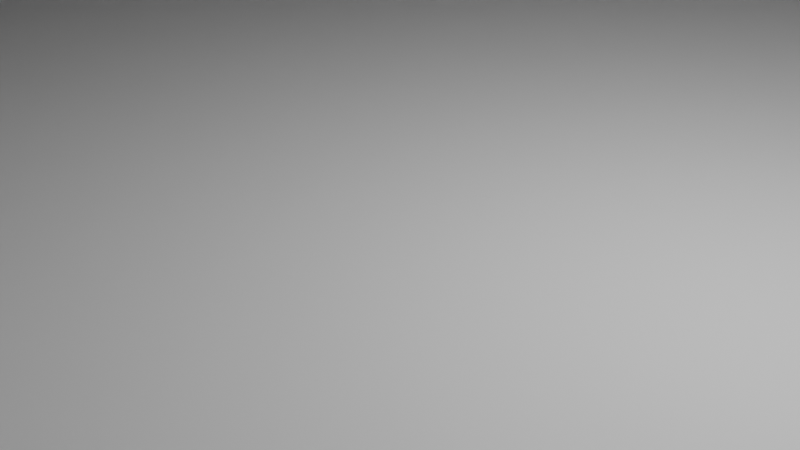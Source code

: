 # Source: Progetto2.blend  (saved by Blender 4.3.34; exported with 4.5.12 LTS)
import bpy
from mathutils import Matrix  # noqa: F401  (used for matrix-valued properties, if any)

bpy.ops.wm.read_factory_settings(use_empty=True)
scene = bpy.context.scene
scene.name = 'Scene'

# ---- collections
col_collection = bpy.data.collections.new('Collection'); scene.collection.children.link(col_collection)

# ---- world
world_world = bpy.data.worlds.new('World'); scene.world = world_world
world_world.use_nodes = True; world_world.node_tree.nodes.clear()
_N = world_world.node_tree.nodes; _L = world_world.node_tree.links
n0 = _N.new('ShaderNodeOutputWorld'); n0.name = 'World Output'; n0.location = (300, 300)
n1 = _N.new('ShaderNodeBackground'); n1.name = 'Background'; n1.location = (10, 300)
n1.inputs[0].default_value = (0.05088, 0.05088, 0.05088, 1.0)
_L.new(n1.outputs[0], n0.inputs[0])
n0.is_active_output = True
world_world.color = (0.05088, 0.05088, 0.05088)
world_world.sun_shadow_jitter_overblur = 0.0

# ---- cameras
cam_camera = bpy.data.cameras.new('Camera')
cam_camera.clip_end = 100.0
cam_camera.ortho_scale = 7.314

# ---- lights
light_light = bpy.data.lights.new('Light', 'POINT')
light_light.energy = 1000.0
light_light.shadow_soft_size = 0.1

# ---- meshes
me_plane = bpy.data.meshes.new('Plane')
me_plane.from_pydata([(-1.0, -1.0, 0.0), (1.0, -1.0, 0.0), (-1.0, 1.0, 0.0), (1.0, 1.0, 0.0), (-1.0, -1.0, 0.0615), (1.0, -1.0, 0.0615), (-1.0, 1.0, 0.0615), (1.0, 1.0, 0.0615), (-1.0, 0.3542, 0.0615), (1.0, -0.3352, 0.0615), (0.8549, -0.3144, 0.0615), (0.8029, -0.3503, 0.0615), (0.7616, -0.3807, 0.0615), (0.7017, -0.4179, 0.0615), (0.6053, -0.493, 0.0615), (0.5322, -0.569, 0.0615), (0.4695, -0.5722, 0.0615), (0.4143, -0.557, 0.0615), (0.2373, -0.5358, 0.0615), (0.1413, -0.5229, 0.0615), (0.07475, -0.5027, 0.0615), (-0.05326, -0.4571, 0.0615), (-0.1437, -0.405, 0.0615), (-0.2603, -0.3778, 0.0615), (-0.3575, -0.2855, 0.0615), (-0.4753, -0.2601, 0.0615), (-0.5996, -0.2253, 0.0615), (-0.7097, -0.1655, 0.0615), (-0.7821, -0.1105, 0.0615), (-0.8221, 0.03178, 0.0615), (-0.8308, 0.1914, 0.0615), (-0.8533, 0.3304, 0.0615), (-0.9138, 0.3541, 0.0615)], [], [(0, 2, 3, 1), (4, 5, 9, 10, 11, 12, 13, 14, 15, 16, 17, 18, 19, 20, 21, 22, 23, 24, 25, 26, 27, 28, 29, 30, 31, 32, 8), (0, 1, 5, 4), (1, 3, 7, 9, 5), (2, 0, 4, 8, 6), (3, 2, 6, 7), (8, 32, 31, 30, 29, 28, 27, 26, 25, 24, 23, 22, 21, 20, 19, 18, 17, 16, 15, 14, 13, 12, 11, 10, 9, 7, 6)])
_uv = me_plane.uv_layers.new(name='UVMap')
_uv.uv.foreach_set('vector', [0.0, 0.0, 0.0, 1.0, 1.0, 1.0, 1.0, 0.0, 0.0, 0.0, 1.0, 0.0, 1.0, 0.3324, 0.9275, 0.3428, 0.9014, 0.3248, 0.8808, 0.3097, 0.8509, 0.291, 0.8026, 0.2535, 0.7661, 0.2155, 0.7348, 0.2139, 0.7072, 0.2215, 0.6186, 0.2321, 0.5706, 0.2385, 0.5374, 0.2486, 0.4734, 0.2715, 0.4281, 0.2975, 0.3699, 0.3111, 0.3213, 0.3572, 0.2623, 0.37, 0.2002, 0.3874, 0.1451, 0.4172, 0.109, 0.4447, 0.08895, 0.5159, 0.08458, 0.5957, 0.07335, 0.6652, 0.04308, 0.677, 0.0, 0.6771, 0.0, 0.0, 1.0, 0.0, 1.0, 0.0, 0.0, 0.0, 1.0, 0.0, 1.0, 1.0, 1.0, 1.0, 1.0, 0.3324, 1.0, 0.0, 0.0, 1.0, 0.0, 0.0, 0.0, 0.0, 0.0, 0.6771, 0.0, 1.0, 1.0, 1.0, 0.0, 1.0, 0.0, 1.0, 1.0, 1.0, 0.0, 0.6771, 0.04308, 0.677, 0.07335, 0.6652, 0.08458, 0.5957, 0.08895, 0.5159, 0.109, 0.4447, 0.1451, 0.4172, 0.2002, 0.3874, 0.2623, 0.37, 0.3213, 0.3572, 0.3699, 0.3111, 0.4281, 0.2975, 0.4734, 0.2715, 0.5374, 0.2486, 0.5706, 0.2385, 0.6186, 0.2321, 0.7072, 0.2215, 0.7348, 0.2139, 0.7661, 0.2155, 0.8026, 0.2535, 0.8509, 0.291, 0.8808, 0.3097, 0.9014, 0.3248, 0.9275, 0.3428, 1.0, 0.3324, 1.0, 1.0, 0.0, 1.0])
me_plane.update()
me_cube_002 = bpy.data.meshes.new('Cube.002')
me_cube_002.from_pydata([(-1.0, -1.0, -1.0), (-1.0, -1.0, 1.0), (-1.0, 1.0, -1.0), (-1.0, 1.0, 1.0), (1.0, -1.0, -1.0), (1.0, -1.0, 1.0), (1.0, 1.0, -1.0), (1.0, 1.0, 1.0), (-1.0, -1.0, 1.0), (-1.0, 1.0, 1.0), (1.0, -1.0, 1.0), (1.0, 1.0, 1.0), (-1.0, 1.192e-07, 1.241), (1.0, 0.0, 1.241), (-1.0, 1.203e-07, 1.295), (-1.0, -1.013, 1.052), (1.0, 1.013, 1.052), (-1.0, 1.013, 1.052), (1.0, -1.05e-09, 1.295), (1.0, -1.013, 1.052), (1.0, 1.049, 0.9883), (-1.0, 1.049, 0.9883), (1.0, 1.061, 1.041), (-1.0, 1.061, 1.041), (-1.0, -1.0, 1.0), (1.0, -1.0, 1.0), (1.0, -1.013, 1.052), (-1.0, -1.013, 1.052), (-1.0, -1.049, 0.9883), (1.0, -1.049, 0.9883), (1.0, -1.061, 1.041), (-1.0, -1.061, 1.041)], [], [(0, 1, 3, 2), (2, 3, 7, 6), (6, 7, 5, 4), (4, 5, 1, 0), (2, 6, 4, 0), (7, 3, 1, 5), (10, 8, 24, 25), (13, 10, 19, 18), (12, 8, 9), (13, 11, 10), (14, 18, 19, 15), (17, 16, 18, 14), (11, 16, 22, 20), (12, 9, 17, 14), (11, 13, 18, 16), (8, 12, 14, 15), (21, 20, 22, 23), (9, 11, 20, 21), (16, 17, 23, 22), (17, 9, 21, 23), (27, 26, 30, 31), (15, 19, 26, 27), (19, 10, 25, 26), (8, 15, 27, 24), (29, 28, 31, 30), (25, 24, 28, 29), (24, 27, 31, 28), (26, 25, 29, 30)])
_uv = me_cube_002.uv_layers.new(name='UVMap')
_uv.uv.foreach_set('vector', [0.375, 0.0, 0.625, 0.0, 0.625, 0.25, 0.375, 0.25, 0.375, 0.25, 0.625, 0.25, 0.625, 0.5, 0.375, 0.5, 0.375, 0.5, 0.625, 0.5, 0.625, 0.75, 0.375, 0.75, 0.375, 0.75, 0.625, 0.75, 0.625, 1.0, 0.375, 1.0, 0.125, 0.5, 0.375, 0.5, 0.375, 0.75, 0.125, 0.75, 0.625, 0.5, 0.875, 0.5, 0.875, 0.75, 0.625, 0.75, 0.0, 0.0, 0.0, 0.0, 0.0, 0.0, 0.0, 0.0, 0.375, 0.625, 0.375, 0.75, 0.375, 0.75, 0.375, 0.625, 0.125, 0.625, 0.125, 0.75, 0.125, 0.5, 0.375, 0.625, 0.375, 0.5, 0.375, 0.75, 0.125, 0.625, 0.375, 0.625, 0.375, 0.75, 0.125, 0.75, 0.125, 0.5, 0.375, 0.5, 0.375, 0.625, 0.125, 0.625, 0.375, 0.5, 0.375, 0.5, 0.375, 0.5, 0.375, 0.5, 0.125, 0.625, 0.125, 0.5, 0.125, 0.5, 0.125, 0.625, 0.375, 0.5, 0.375, 0.625, 0.375, 0.625, 0.375, 0.5, 0.125, 0.75, 0.125, 0.625, 0.125, 0.625, 0.125, 0.75, 0.0, 0.0, 0.0, 0.0, 0.0, 0.0, 0.0, 0.0, 0.0, 0.0, 0.0, 0.0, 0.0, 0.0, 0.0, 0.0, 0.375, 0.5, 0.125, 0.5, 0.125, 0.5, 0.375, 0.5, 0.125, 0.5, 0.125, 0.5, 0.125, 0.5, 0.125, 0.5, 0.125, 0.75, 0.375, 0.75, 0.375, 0.75, 0.125, 0.75, 0.125, 0.75, 0.375, 0.75, 0.375, 0.75, 0.125, 0.75, 0.375, 0.75, 0.375, 0.75, 0.375, 0.75, 0.375, 0.75, 0.125, 0.75, 0.125, 0.75, 0.125, 0.75, 0.125, 0.75, 0.0, 0.0, 0.0, 0.0, 0.0, 0.0, 0.0, 0.0, 0.0, 0.0, 0.0, 0.0, 0.0, 0.0, 0.0, 0.0, 0.125, 0.75, 0.125, 0.75, 0.125, 0.75, 0.125, 0.75, 0.375, 0.75, 0.375, 0.75, 0.375, 0.75, 0.375, 0.75])
me_cube_002.update()

# ---- objects
ob_light = bpy.data.objects.new('Light', light_light)
ob_camera = bpy.data.objects.new('Camera', cam_camera)
ob_plane = bpy.data.objects.new('Plane', me_plane)
ob_cube = bpy.data.objects.new('Cube', me_cube_002)

# ---- transforms, parenting, visibility, modifiers, constraints
ob_light.location = (4.076, 1.005, 5.904)
ob_light.rotation_euler = (0.6503, 0.05522, 1.866)
ob_light.lock_rotations_4d = False
ob_light.empty_display_type = 'ARROWS'
ob_light.color = (0.0, 0.0, 0.0, 0.0)
ob_light.lineart.crease_threshold = 0.0
ob_camera.location = (7.359, -6.926, 4.958)
ob_camera.rotation_euler = (1.109, 0.0, 0.8149)
ob_camera.lock_rotations_4d = False
ob_camera.empty_display_type = 'ARROWS'
ob_camera.color = (0.0, 0.0, 0.0, 0.0)
ob_camera.display_type = 'WIRE'
ob_camera.lineart.crease_threshold = 0.0
ob_plane.location = (0.0, 0.0, 0.0)
ob_plane.scale = (100.0, 100.0, 181.9)
ob_cube.location = (-81.58, 245.5, 118.0)
ob_cube.scale = (5.0, 7.0, 10.0)

# ---- collection membership
col_collection.objects.link(ob_light)
col_collection.objects.link(ob_camera)
col_collection.objects.link(ob_plane)
col_collection.objects.link(ob_cube)

# ---- scene / render settings (as saved in the file)
scene.camera = ob_camera
scene.frame_start = 1; scene.frame_end = 250; scene.frame_set(1)
scene.render.engine = 'BLENDER_EEVEE_NEXT'
bpy.context.view_layer.update()
